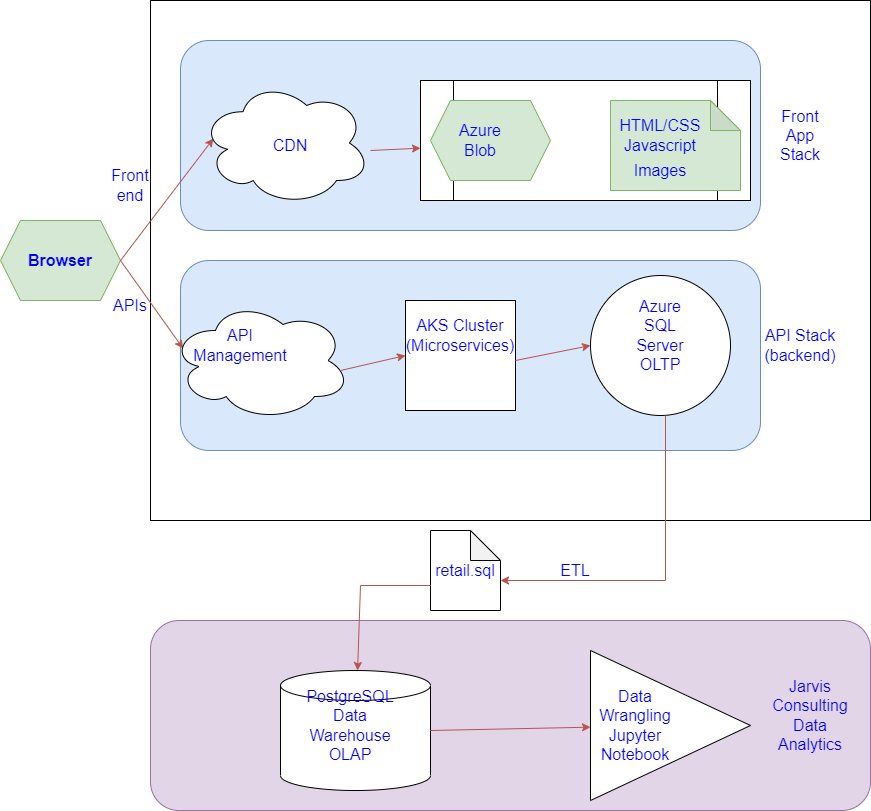

The diagram above was exported from draw.io. Its source (the exported page's mxGraphModel, read from the mxfile embedded in the PNG):
<mxGraphModel dx="2249" dy="832" grid="1" gridSize="10" guides="1" tooltips="1" connect="1" arrows="1" fold="1" page="1" pageScale="1" pageWidth="827" pageHeight="1169" math="0" shadow="0">
  <root>
    <mxCell id="0" />
    <mxCell id="1" parent="0" />
    <mxCell id="IbVH5m4iy1It2gyxtU_v-5" value="" style="rounded=0;whiteSpace=wrap;html=1;" vertex="1" parent="1">
      <mxGeometry x="100" y="40" width="720" height="520" as="geometry" />
    </mxCell>
    <mxCell id="IbVH5m4iy1It2gyxtU_v-1" value="" style="rounded=1;whiteSpace=wrap;html=1;fillColor=#dae8fc;strokeColor=#6c8ebf;" vertex="1" parent="1">
      <mxGeometry x="130" y="80" width="580" height="190" as="geometry" />
    </mxCell>
    <mxCell id="IbVH5m4iy1It2gyxtU_v-2" value="" style="rounded=1;whiteSpace=wrap;html=1;fillColor=#dae8fc;strokeColor=#6c8ebf;" vertex="1" parent="1">
      <mxGeometry x="130" y="300" width="580" height="190" as="geometry" />
    </mxCell>
    <mxCell id="IbVH5m4iy1It2gyxtU_v-3" value="" style="rounded=1;whiteSpace=wrap;html=1;fillColor=#e1d5e7;strokeColor=#9673a6;" vertex="1" parent="1">
      <mxGeometry x="100" y="660" width="720" height="190" as="geometry" />
    </mxCell>
    <mxCell id="IbVH5m4iy1It2gyxtU_v-7" value="" style="shape=process;whiteSpace=wrap;html=1;backgroundOutline=1;" vertex="1" parent="1">
      <mxGeometry x="370" y="120" width="330" height="120" as="geometry" />
    </mxCell>
    <mxCell id="IbVH5m4iy1It2gyxtU_v-8" value="" style="endArrow=classic;html=1;rounded=0;fillColor=#f8cecc;strokeColor=#b85450;" edge="1" parent="1" target="IbVH5m4iy1It2gyxtU_v-7">
      <mxGeometry width="50" height="50" relative="1" as="geometry">
        <mxPoint x="320" y="190" as="sourcePoint" />
        <mxPoint x="320" y="140" as="targetPoint" />
      </mxGeometry>
    </mxCell>
    <mxCell id="IbVH5m4iy1It2gyxtU_v-10" value="&lt;b&gt;&lt;font style=&quot;font-size: 16px&quot; color=&quot;#0000ff&quot;&gt;Browser&lt;/font&gt;&lt;/b&gt;" style="shape=hexagon;perimeter=hexagonPerimeter2;whiteSpace=wrap;html=1;fixedSize=1;fillColor=#d5e8d4;strokeColor=#82b366;" vertex="1" parent="1">
      <mxGeometry x="-50" y="260" width="120" height="80" as="geometry" />
    </mxCell>
    <mxCell id="IbVH5m4iy1It2gyxtU_v-11" value="" style="endArrow=classic;html=1;rounded=0;entryX=0.076;entryY=0.464;entryDx=0;entryDy=0;fillColor=#f8cecc;strokeColor=#b85450;entryPerimeter=0;" edge="1" parent="1" target="IbVH5m4iy1It2gyxtU_v-25">
      <mxGeometry width="50" height="50" relative="1" as="geometry">
        <mxPoint x="70" y="300" as="sourcePoint" />
        <mxPoint x="120" y="250" as="targetPoint" />
      </mxGeometry>
    </mxCell>
    <mxCell id="IbVH5m4iy1It2gyxtU_v-12" value="" style="endArrow=classic;html=1;rounded=0;entryX=0.07;entryY=0.4;entryDx=0;entryDy=0;fillColor=#f8cecc;strokeColor=#b85450;entryPerimeter=0;" edge="1" parent="1" target="IbVH5m4iy1It2gyxtU_v-13">
      <mxGeometry width="50" height="50" relative="1" as="geometry">
        <mxPoint x="70" y="300" as="sourcePoint" />
        <mxPoint x="120" y="250" as="targetPoint" />
      </mxGeometry>
    </mxCell>
    <mxCell id="IbVH5m4iy1It2gyxtU_v-13" value="" style="ellipse;shape=cloud;whiteSpace=wrap;html=1;" vertex="1" parent="1">
      <mxGeometry x="120" y="340" width="180" height="120" as="geometry" />
    </mxCell>
    <mxCell id="IbVH5m4iy1It2gyxtU_v-14" value="" style="whiteSpace=wrap;html=1;aspect=fixed;" vertex="1" parent="1">
      <mxGeometry x="355" y="340" width="110" height="110" as="geometry" />
    </mxCell>
    <mxCell id="IbVH5m4iy1It2gyxtU_v-15" value="" style="ellipse;whiteSpace=wrap;html=1;aspect=fixed;" vertex="1" parent="1">
      <mxGeometry x="540" y="315" width="140" height="140" as="geometry" />
    </mxCell>
    <mxCell id="IbVH5m4iy1It2gyxtU_v-16" value="" style="shape=note;whiteSpace=wrap;html=1;backgroundOutline=1;darkOpacity=0.05;" vertex="1" parent="1">
      <mxGeometry x="380" y="570" width="70" height="80" as="geometry" />
    </mxCell>
    <mxCell id="IbVH5m4iy1It2gyxtU_v-17" value="" style="shape=cylinder3;whiteSpace=wrap;html=1;boundedLbl=1;backgroundOutline=1;size=15;" vertex="1" parent="1">
      <mxGeometry x="230" y="710" width="150" height="120" as="geometry" />
    </mxCell>
    <mxCell id="IbVH5m4iy1It2gyxtU_v-18" value="" style="triangle;whiteSpace=wrap;html=1;" vertex="1" parent="1">
      <mxGeometry x="540" y="690" width="160" height="150" as="geometry" />
    </mxCell>
    <mxCell id="IbVH5m4iy1It2gyxtU_v-19" value="Front App Stack" style="text;html=1;strokeColor=none;fillColor=none;align=center;verticalAlign=middle;whiteSpace=wrap;rounded=0;fontSize=16;fontColor=#0000FF;" vertex="1" parent="1">
      <mxGeometry x="720" y="160" width="60" height="30" as="geometry" />
    </mxCell>
    <mxCell id="IbVH5m4iy1It2gyxtU_v-20" value="API Stack (backend)" style="text;html=1;strokeColor=none;fillColor=none;align=center;verticalAlign=middle;whiteSpace=wrap;rounded=0;fontSize=16;fontColor=#0000FF;" vertex="1" parent="1">
      <mxGeometry x="720" y="370" width="60" height="30" as="geometry" />
    </mxCell>
    <mxCell id="IbVH5m4iy1It2gyxtU_v-21" value="Jarvis Consulting Data Analytics" style="text;html=1;strokeColor=none;fillColor=none;align=center;verticalAlign=middle;whiteSpace=wrap;rounded=0;fontSize=16;fontColor=#0000FF;" vertex="1" parent="1">
      <mxGeometry x="730" y="740" width="60" height="30" as="geometry" />
    </mxCell>
    <mxCell id="IbVH5m4iy1It2gyxtU_v-22" value="Front end" style="text;html=1;strokeColor=none;fillColor=none;align=center;verticalAlign=middle;whiteSpace=wrap;rounded=0;fontSize=16;fontColor=#0000FF;" vertex="1" parent="1">
      <mxGeometry x="50" y="210" width="60" height="30" as="geometry" />
    </mxCell>
    <mxCell id="IbVH5m4iy1It2gyxtU_v-23" value="APIs" style="text;html=1;strokeColor=none;fillColor=none;align=center;verticalAlign=middle;whiteSpace=wrap;rounded=0;fontSize=16;fontColor=#0000FF;" vertex="1" parent="1">
      <mxGeometry x="50" y="330" width="60" height="30" as="geometry" />
    </mxCell>
    <mxCell id="IbVH5m4iy1It2gyxtU_v-25" value="" style="ellipse;shape=cloud;whiteSpace=wrap;html=1;fontSize=16;fontColor=#0000FF;" vertex="1" parent="1">
      <mxGeometry x="150" y="120" width="170" height="125" as="geometry" />
    </mxCell>
    <mxCell id="IbVH5m4iy1It2gyxtU_v-24" value="CDN" style="text;html=1;strokeColor=none;fillColor=none;align=center;verticalAlign=middle;whiteSpace=wrap;rounded=0;fontSize=16;fontColor=#0000FF;" vertex="1" parent="1">
      <mxGeometry x="210" y="170" width="60" height="30" as="geometry" />
    </mxCell>
    <mxCell id="IbVH5m4iy1It2gyxtU_v-26" value="" style="shape=hexagon;perimeter=hexagonPerimeter2;whiteSpace=wrap;html=1;fixedSize=1;fontSize=16;fillColor=#d5e8d4;strokeColor=#82b366;" vertex="1" parent="1">
      <mxGeometry x="380" y="140" width="120" height="80" as="geometry" />
    </mxCell>
    <mxCell id="IbVH5m4iy1It2gyxtU_v-27" value="" style="shape=note;whiteSpace=wrap;html=1;backgroundOutline=1;darkOpacity=0.05;fontSize=16;fillColor=#d5e8d4;strokeColor=#82b366;" vertex="1" parent="1">
      <mxGeometry x="560" y="140" width="130" height="90" as="geometry" />
    </mxCell>
    <mxCell id="IbVH5m4iy1It2gyxtU_v-28" value="Azure Blob" style="text;html=1;strokeColor=none;fillColor=none;align=center;verticalAlign=middle;whiteSpace=wrap;rounded=0;fontSize=16;fontColor=#0000FF;" vertex="1" parent="1">
      <mxGeometry x="400" y="165" width="60" height="30" as="geometry" />
    </mxCell>
    <mxCell id="IbVH5m4iy1It2gyxtU_v-29" value="HTML/CSS" style="text;html=1;strokeColor=none;fillColor=none;align=center;verticalAlign=middle;whiteSpace=wrap;rounded=0;fontSize=16;fontColor=#0000FF;" vertex="1" parent="1">
      <mxGeometry x="580" y="150" width="60" height="30" as="geometry" />
    </mxCell>
    <mxCell id="IbVH5m4iy1It2gyxtU_v-30" value="Javascript" style="text;html=1;strokeColor=none;fillColor=none;align=center;verticalAlign=middle;whiteSpace=wrap;rounded=0;fontSize=16;fontColor=#0000FF;" vertex="1" parent="1">
      <mxGeometry x="555" y="170" width="110" height="30" as="geometry" />
    </mxCell>
    <mxCell id="IbVH5m4iy1It2gyxtU_v-31" value="Images" style="text;html=1;strokeColor=none;fillColor=none;align=center;verticalAlign=middle;whiteSpace=wrap;rounded=0;fontSize=16;fontColor=#0000FF;" vertex="1" parent="1">
      <mxGeometry x="570" y="195" width="80" height="30" as="geometry" />
    </mxCell>
    <mxCell id="IbVH5m4iy1It2gyxtU_v-32" value="API Management" style="text;html=1;strokeColor=none;fillColor=none;align=center;verticalAlign=middle;whiteSpace=wrap;rounded=0;fontSize=16;fontColor=#0000FF;" vertex="1" parent="1">
      <mxGeometry x="160" y="370" width="60" height="30" as="geometry" />
    </mxCell>
    <mxCell id="IbVH5m4iy1It2gyxtU_v-33" value="AKS Cluster (Microservices)" style="text;html=1;strokeColor=none;fillColor=none;align=center;verticalAlign=middle;whiteSpace=wrap;rounded=0;fontSize=16;fontColor=#0000FF;" vertex="1" parent="1">
      <mxGeometry x="380" y="360" width="60" height="30" as="geometry" />
    </mxCell>
    <mxCell id="IbVH5m4iy1It2gyxtU_v-34" value="Azure SQL Server OLTP" style="text;html=1;strokeColor=none;fillColor=none;align=center;verticalAlign=middle;whiteSpace=wrap;rounded=0;fontSize=16;fontColor=#0000FF;" vertex="1" parent="1">
      <mxGeometry x="580" y="360" width="60" height="30" as="geometry" />
    </mxCell>
    <mxCell id="IbVH5m4iy1It2gyxtU_v-35" value="" style="endArrow=classic;html=1;rounded=0;fontSize=16;fontColor=#0000FF;entryX=0;entryY=0.5;entryDx=0;entryDy=0;fillColor=#f8cecc;strokeColor=#b85450;" edge="1" parent="1" target="IbVH5m4iy1It2gyxtU_v-14">
      <mxGeometry width="50" height="50" relative="1" as="geometry">
        <mxPoint x="290" y="410" as="sourcePoint" />
        <mxPoint x="340" y="360" as="targetPoint" />
      </mxGeometry>
    </mxCell>
    <mxCell id="IbVH5m4iy1It2gyxtU_v-36" value="" style="endArrow=classic;html=1;rounded=0;fontSize=16;fontColor=#0000FF;entryX=0;entryY=0.5;entryDx=0;entryDy=0;fillColor=#f8cecc;strokeColor=#b85450;" edge="1" parent="1" target="IbVH5m4iy1It2gyxtU_v-15">
      <mxGeometry width="50" height="50" relative="1" as="geometry">
        <mxPoint x="465" y="400" as="sourcePoint" />
        <mxPoint x="515" y="350" as="targetPoint" />
      </mxGeometry>
    </mxCell>
    <mxCell id="IbVH5m4iy1It2gyxtU_v-37" value="retail.sql" style="text;html=1;strokeColor=none;fillColor=none;align=center;verticalAlign=middle;whiteSpace=wrap;rounded=0;fontSize=16;fontColor=#0000FF;" vertex="1" parent="1">
      <mxGeometry x="385" y="595" width="60" height="30" as="geometry" />
    </mxCell>
    <mxCell id="IbVH5m4iy1It2gyxtU_v-38" value="PostgreSQL Data Warehouse OLAP" style="text;html=1;strokeColor=none;fillColor=none;align=center;verticalAlign=middle;whiteSpace=wrap;rounded=0;fontSize=16;fontColor=#0000FF;" vertex="1" parent="1">
      <mxGeometry x="270" y="750" width="60" height="30" as="geometry" />
    </mxCell>
    <mxCell id="IbVH5m4iy1It2gyxtU_v-39" value="Data Wrangling Jupyter Notebook" style="text;html=1;strokeColor=none;fillColor=none;align=center;verticalAlign=middle;whiteSpace=wrap;rounded=0;fontSize=16;fontColor=#0000FF;" vertex="1" parent="1">
      <mxGeometry x="555" y="750" width="60" height="30" as="geometry" />
    </mxCell>
    <mxCell id="IbVH5m4iy1It2gyxtU_v-40" value="" style="endArrow=none;html=1;rounded=0;fontSize=16;fontColor=#0000FF;fillColor=#f8cecc;strokeColor=#b85450;" edge="1" parent="1">
      <mxGeometry width="50" height="50" relative="1" as="geometry">
        <mxPoint x="615" y="620" as="sourcePoint" />
        <mxPoint x="615" y="455" as="targetPoint" />
      </mxGeometry>
    </mxCell>
    <mxCell id="IbVH5m4iy1It2gyxtU_v-41" value="" style="endArrow=classic;html=1;rounded=0;fontSize=16;fontColor=#0000FF;fillColor=#f8cecc;strokeColor=#b85450;" edge="1" parent="1">
      <mxGeometry width="50" height="50" relative="1" as="geometry">
        <mxPoint x="615" y="620" as="sourcePoint" />
        <mxPoint x="450" y="620" as="targetPoint" />
      </mxGeometry>
    </mxCell>
    <mxCell id="IbVH5m4iy1It2gyxtU_v-42" value="" style="endArrow=none;html=1;rounded=0;fontSize=16;fontColor=#0000FF;fillColor=#f8cecc;strokeColor=#b85450;" edge="1" parent="1">
      <mxGeometry width="50" height="50" relative="1" as="geometry">
        <mxPoint x="380" y="625" as="sourcePoint" />
        <mxPoint x="310" y="625" as="targetPoint" />
      </mxGeometry>
    </mxCell>
    <mxCell id="IbVH5m4iy1It2gyxtU_v-43" value="" style="endArrow=classic;html=1;rounded=0;fontSize=16;fontColor=#0000FF;fillColor=#f8cecc;strokeColor=#b85450;" edge="1" parent="1" target="IbVH5m4iy1It2gyxtU_v-17">
      <mxGeometry width="50" height="50" relative="1" as="geometry">
        <mxPoint x="310" y="625" as="sourcePoint" />
        <mxPoint x="360" y="575" as="targetPoint" />
      </mxGeometry>
    </mxCell>
    <mxCell id="IbVH5m4iy1It2gyxtU_v-44" value="" style="endArrow=classic;html=1;rounded=0;fontSize=16;fontColor=#0000FF;fillColor=#f8cecc;strokeColor=#b85450;" edge="1" parent="1" target="IbVH5m4iy1It2gyxtU_v-18">
      <mxGeometry width="50" height="50" relative="1" as="geometry">
        <mxPoint x="380" y="770" as="sourcePoint" />
        <mxPoint x="430" y="720" as="targetPoint" />
      </mxGeometry>
    </mxCell>
    <mxCell id="IbVH5m4iy1It2gyxtU_v-45" value="ETL" style="text;html=1;strokeColor=none;fillColor=none;align=center;verticalAlign=middle;whiteSpace=wrap;rounded=0;fontSize=16;fontColor=#0000FF;" vertex="1" parent="1">
      <mxGeometry x="495" y="595" width="60" height="30" as="geometry" />
    </mxCell>
  </root>
</mxGraphModel>